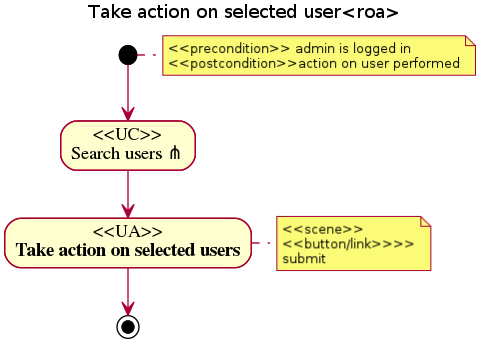

The diagram above was rendered by PlantUML. Its source (embedded in the PNG):
@startuml
title Take action on selected user<roa>
note right: <<precondition>> admin is logged in\n<<postcondition>>action on user performed
(*) --> "<<UC>>\nSearch users ?" 
--> "<<UA>>\nTake action on selected users"
note right: <<scene>>\n<<button/link>>>>\nsubmit
--> (*)
@enduml